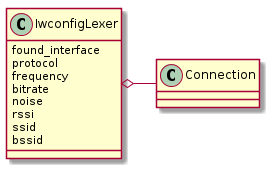

The diagram above was rendered by PlantUML. Its source (embedded in the PNG):
@startuml
IwconfigLexer o- Connection
IwconfigLexer : found_interface
IwconfigLexer : protocol
IwconfigLexer : frequency
IwconfigLexer : bitrate
IwconfigLexer : noise
IwconfigLexer : rssi
IwconfigLexer : ssid
IwconfigLexer : bssid

@enduml